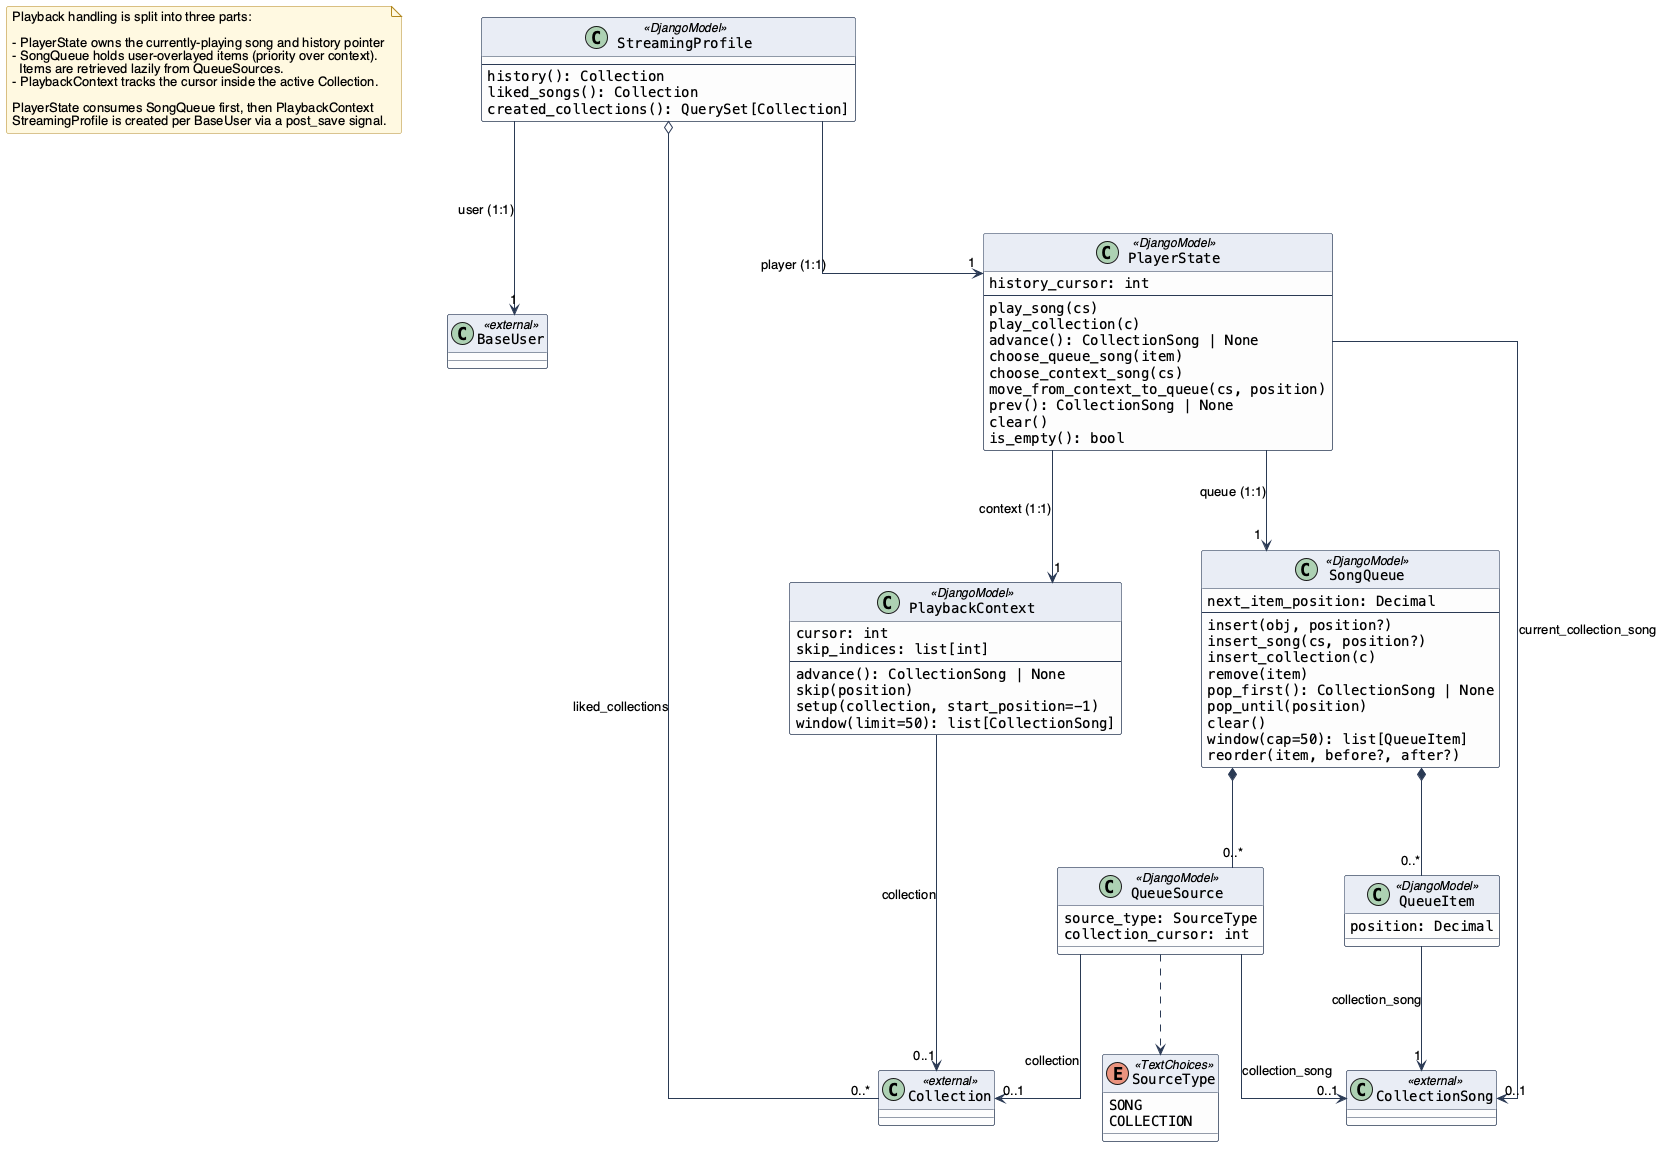

The diagram above was rendered by PlantUML. Its source (embedded in the PNG):
@startuml PlaybackClassDiagram

!include ../../_style.puml

note as n1
Playback handling is split into three parts:

- PlayerState owns the currently-playing song and history pointer
- SongQueue holds user-overlayed items (priority over context).
  Items are retrieved lazily from QueueSources.
- PlaybackContext tracks the cursor inside the active Collection.

PlayerState consumes SongQueue first, then PlaybackContext
StreamingProfile is created per BaseUser via a post_save signal.
end note

class BaseUser <<external>>
class Collection <<external>>
class CollectionSong <<external>>

enum SourceType <<TextChoices>> {
    SONG
    COLLECTION
}

class StreamingProfile <<DjangoModel>> {
    --
    history(): Collection
    liked_songs(): Collection
    created_collections(): QuerySet[Collection]
}

class PlayerState <<DjangoModel>> {
    history_cursor: int
    --
    play_song(cs)
    play_collection(c)
    advance(): CollectionSong | None
    choose_queue_song(item)
    choose_context_song(cs)
    move_from_context_to_queue(cs, position)
    prev(): CollectionSong | None
    clear()
    is_empty(): bool
}

class SongQueue <<DjangoModel>> {
    next_item_position: Decimal
    --
    insert(obj, position?)
    insert_song(cs, position?)
    insert_collection(c)
    remove(item)
    pop_first(): CollectionSong | None
    pop_until(position)
    clear()
    window(cap=50): list[QueueItem]
    reorder(item, before?, after?)
}

class QueueItem <<DjangoModel>> {
    position: Decimal
}

class QueueSource <<DjangoModel>> {
    source_type: SourceType
    collection_cursor: int
}

class PlaybackContext <<DjangoModel>> {
    cursor: int
    skip_indices: list[int]
    --
    advance(): CollectionSong | None
    skip(position)
    setup(collection, start_position=-1)
    window(limit=50): list[CollectionSong]
}

StreamingProfile --> "1" BaseUser : user (1:1)
StreamingProfile --> "1" PlayerState : player (1:1)
StreamingProfile o-- "0..*" Collection : liked_collections

PlayerState --> "1" SongQueue : queue (1:1)
PlayerState --> "1" PlaybackContext : context (1:1)
PlayerState --> "0..1" CollectionSong : current_collection_song

SongQueue *-- "0..*" QueueItem
SongQueue *-- "0..*" QueueSource
QueueItem --> "1" CollectionSong : collection_song
QueueSource --> "0..1" CollectionSong : collection_song
QueueSource --> "0..1" Collection : collection
QueueSource ..> SourceType
PlaybackContext --> "0..1" Collection : collection

@enduml